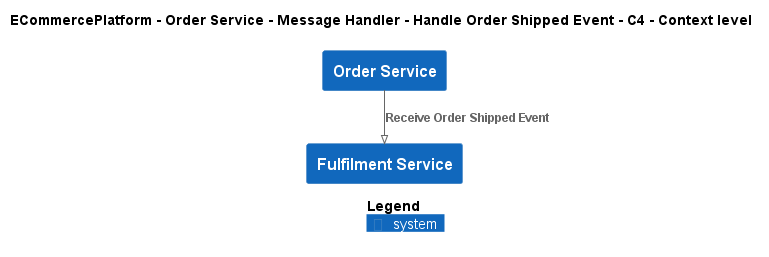

The diagram above was rendered by PlantUML. Its source (embedded in the PNG):
@startuml
!pragma layout smetana
!include ..\..\..\..\..\..\..\.c4s\C4_Context.puml

AddElementTag("c4interflow:lifecycle:new", $bgColor=green, $fontColor=#ffffff, $borderColor=green, $shadowing="False")
AddElementTag("c4interflow:lifecycle:changed", $bgColor=orange, $fontColor=#ffffff, $borderColor=orange, $shadowing="False")
AddElementTag("c4interflow:lifecycle:removed", $bgColor=red, $fontColor=#ffffff, $borderColor=red, $shadowing="False")

AddRelTag("c4interflow:lifecycle:new", $textColor=green, $lineColor=green)
AddRelTag("c4interflow:lifecycle:changed", $textColor=orange, $lineColor=orange)
AddRelTag("c4interflow:lifecycle:removed", $textColor=red, $lineColor=red)

SHOW_PERSON_PORTRAIT()
LAYOUT_TOP_DOWN()

skinparam linetype polyline

title ECommercePlatform - Order Service - Message Handler - Handle Order Shipped Event - C4 - Context level

System(ECommercePlatform.SoftwareSystems.OrderService, "Order Service", "")
System(ECommercePlatform.SoftwareSystems.FulfilmentService, "Fulfilment Service", "")

Rel(ECommercePlatform.SoftwareSystems.OrderService, ECommercePlatform.SoftwareSystems.FulfilmentService, "Receive Order Shipped Event")


SHOW_LEGEND()
@enduml